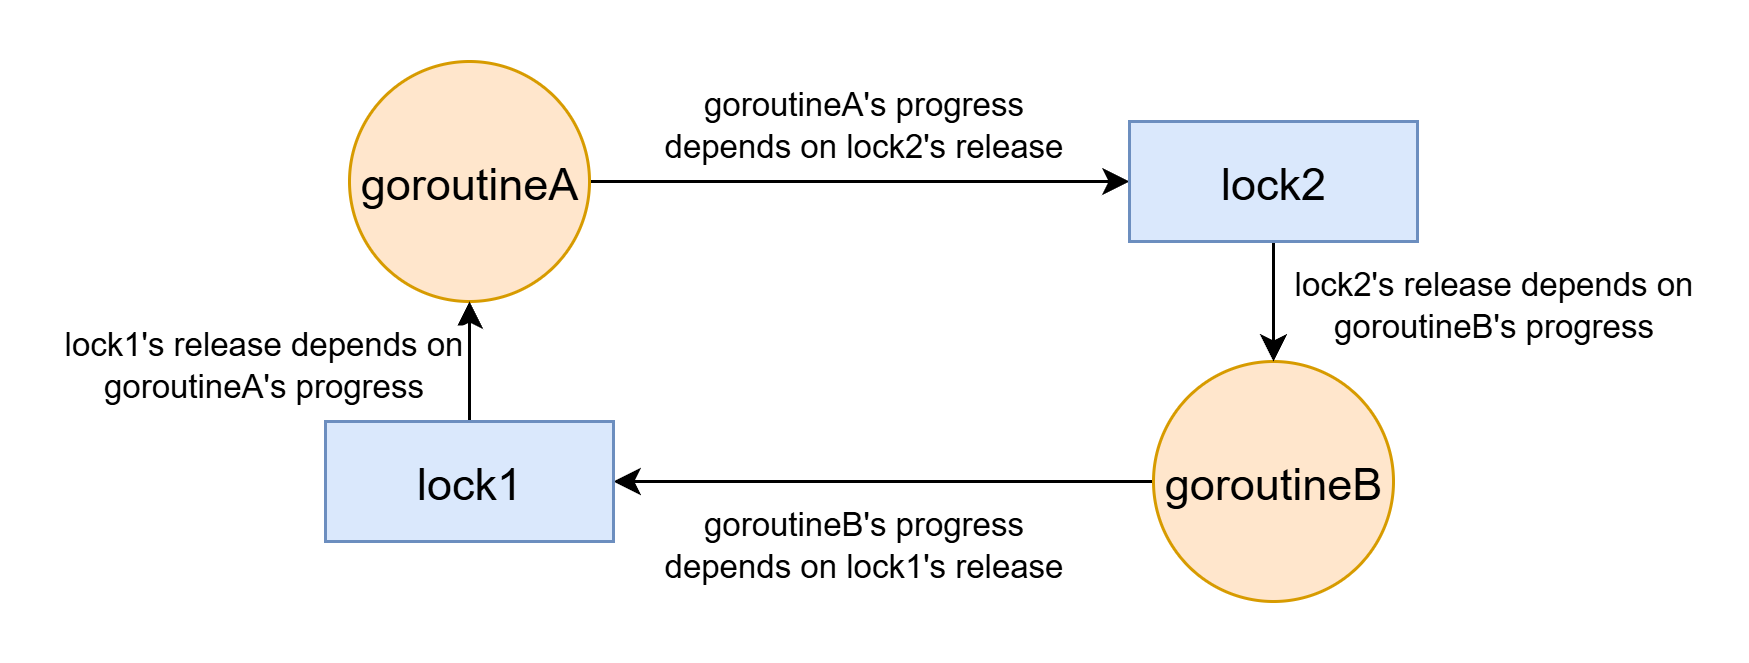

The diagram above was exported from draw.io. Its source (the exported page's mxGraphModel, read from the mxfile embedded in the PNG):
<mxGraphModel dx="1213" dy="722" grid="1" gridSize="10" guides="1" tooltips="1" connect="1" arrows="1" fold="1" page="1" pageScale="1" pageWidth="827" pageHeight="1169" math="0" shadow="0">
  <root>
    <mxCell id="0" />
    <mxCell id="1" parent="0" />
    <mxCell id="tG769H9wTiLw3QhwqYZa-11" style="edgeStyle=orthogonalEdgeStyle;rounded=0;orthogonalLoop=1;jettySize=auto;html=1;exitX=1;exitY=0.5;exitDx=0;exitDy=0;entryX=0;entryY=0.5;entryDx=0;entryDy=0;" edge="1" parent="1" source="tG769H9wTiLw3QhwqYZa-1" target="tG769H9wTiLw3QhwqYZa-9">
      <mxGeometry relative="1" as="geometry" />
    </mxCell>
    <mxCell id="tG769H9wTiLw3QhwqYZa-15" value="goroutineA's progress&lt;div&gt;depends on lock2's release&lt;/div&gt;" style="edgeLabel;html=1;align=center;verticalAlign=middle;resizable=0;points=[];" vertex="1" connectable="0" parent="tG769H9wTiLw3QhwqYZa-11">
      <mxGeometry x="-0.3955" y="-1" relative="1" as="geometry">
        <mxPoint x="36" y="-21" as="offset" />
      </mxGeometry>
    </mxCell>
    <mxCell id="tG769H9wTiLw3QhwqYZa-1" value="goroutineA" style="ellipse;whiteSpace=wrap;html=1;aspect=fixed;fontSize=15;fillColor=#ffe6cc;strokeColor=#d79b00;fontFamily=Helvetica;" vertex="1" parent="1">
      <mxGeometry x="190" y="260" width="80" height="80" as="geometry" />
    </mxCell>
    <mxCell id="tG769H9wTiLw3QhwqYZa-13" style="edgeStyle=orthogonalEdgeStyle;rounded=0;orthogonalLoop=1;jettySize=auto;html=1;exitX=0;exitY=0.5;exitDx=0;exitDy=0;" edge="1" parent="1" source="tG769H9wTiLw3QhwqYZa-3" target="tG769H9wTiLw3QhwqYZa-10">
      <mxGeometry relative="1" as="geometry" />
    </mxCell>
    <mxCell id="tG769H9wTiLw3QhwqYZa-17" value="goroutineB's progress&lt;div&gt;depends on lock1's release&lt;/div&gt;" style="edgeLabel;html=1;align=center;verticalAlign=middle;resizable=0;points=[];" vertex="1" connectable="0" parent="tG769H9wTiLw3QhwqYZa-13">
      <mxGeometry x="0.5481" y="1" relative="1" as="geometry">
        <mxPoint x="41" y="19" as="offset" />
      </mxGeometry>
    </mxCell>
    <mxCell id="tG769H9wTiLw3QhwqYZa-3" value="goroutineB" style="ellipse;whiteSpace=wrap;html=1;aspect=fixed;fontSize=15;fillColor=#ffe6cc;strokeColor=#d79b00;fontFamily=Helvetica;" vertex="1" parent="1">
      <mxGeometry x="458" y="360" width="80" height="80" as="geometry" />
    </mxCell>
    <mxCell id="tG769H9wTiLw3QhwqYZa-12" style="edgeStyle=orthogonalEdgeStyle;rounded=0;orthogonalLoop=1;jettySize=auto;html=1;exitX=0.5;exitY=1;exitDx=0;exitDy=0;" edge="1" parent="1" source="tG769H9wTiLw3QhwqYZa-9" target="tG769H9wTiLw3QhwqYZa-3">
      <mxGeometry relative="1" as="geometry" />
    </mxCell>
    <mxCell id="tG769H9wTiLw3QhwqYZa-16" value="lock2's release depends on&lt;div&gt;goroutineB's progress&lt;/div&gt;" style="edgeLabel;html=1;align=center;verticalAlign=middle;resizable=0;points=[];" vertex="1" connectable="0" parent="tG769H9wTiLw3QhwqYZa-12">
      <mxGeometry x="-0.3667" y="-2" relative="1" as="geometry">
        <mxPoint x="74" y="7" as="offset" />
      </mxGeometry>
    </mxCell>
    <mxCell id="tG769H9wTiLw3QhwqYZa-9" value="lock2" style="rounded=0;whiteSpace=wrap;html=1;fillColor=#dae8fc;strokeColor=#6c8ebf;align=center;verticalAlign=middle;fontFamily=Helvetica;fontSize=15;" vertex="1" parent="1">
      <mxGeometry x="450" y="280" width="96" height="40" as="geometry" />
    </mxCell>
    <mxCell id="tG769H9wTiLw3QhwqYZa-14" style="edgeStyle=orthogonalEdgeStyle;rounded=0;orthogonalLoop=1;jettySize=auto;html=1;exitX=0.5;exitY=0;exitDx=0;exitDy=0;entryX=0.5;entryY=1;entryDx=0;entryDy=0;" edge="1" parent="1" source="tG769H9wTiLw3QhwqYZa-10" target="tG769H9wTiLw3QhwqYZa-1">
      <mxGeometry relative="1" as="geometry" />
    </mxCell>
    <mxCell id="tG769H9wTiLw3QhwqYZa-18" value="lock1's release depends on&lt;div&gt;goroutineA's progress&lt;/div&gt;" style="edgeLabel;html=1;align=center;verticalAlign=middle;resizable=0;points=[];" vertex="1" connectable="0" parent="tG769H9wTiLw3QhwqYZa-14">
      <mxGeometry x="0.4167" y="1" relative="1" as="geometry">
        <mxPoint x="-69" y="8" as="offset" />
      </mxGeometry>
    </mxCell>
    <mxCell id="tG769H9wTiLw3QhwqYZa-10" value="lock1" style="rounded=0;whiteSpace=wrap;html=1;fillColor=#dae8fc;strokeColor=#6c8ebf;align=center;verticalAlign=middle;fontFamily=Helvetica;fontSize=15;" vertex="1" parent="1">
      <mxGeometry x="182" y="380" width="96" height="40" as="geometry" />
    </mxCell>
  </root>
</mxGraphModel>